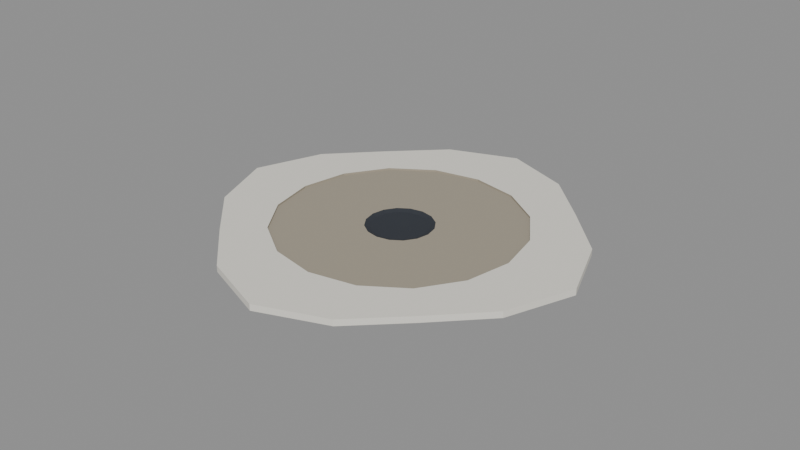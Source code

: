 # Source: paper_doily.blend  (saved by Blender 4.0.36; exported with 4.5.12 LTS)
import bpy
from mathutils import Matrix  # noqa: F401  (used for matrix-valued properties, if any)

bpy.ops.wm.read_factory_settings(use_empty=True)
scene = bpy.context.scene
scene.name = 'Scene'

# ---- materials (node trees are filled in below, after node groups)
mat_prop_paper_doily_paper = bpy.data.materials.new('Prop_paper_doily_paper')
mat_prop_paper_doily_paper.use_transparent_shadow = False
mat_prop_paper_doily_paper.diffuse_color = (0.8, 0.775, 0.7, 1.0)
mat_prop_paper_doily_paper_dark = bpy.data.materials.new('Prop_paper_doily_paper_dark')
mat_prop_paper_doily_paper_dark.use_transparent_shadow = False
mat_prop_paper_doily_paper_dark.diffuse_color = (0.36, 0.32, 0.25, 1.0)
mat_prop_paper_doily_ink = bpy.data.materials.new('Prop_paper_doily_ink')
mat_prop_paper_doily_ink.use_transparent_shadow = False
mat_prop_paper_doily_ink.diffuse_color = (0.03, 0.035, 0.045, 1.0)

# ---- material node trees
mat_prop_paper_doily_paper.use_nodes = True; mat_prop_paper_doily_paper.node_tree.nodes.clear()
_N = mat_prop_paper_doily_paper.node_tree.nodes; _L = mat_prop_paper_doily_paper.node_tree.links
n0 = _N.new('ShaderNodeBsdfPrincipled'); n0.name = 'Principled BSDF'; n0.location = (10, 300)
n0.inputs[0].default_value = (0.8, 0.775, 0.7, 1.0)
n0.inputs[2].default_value = 0.9
n0.inputs[3].default_value = 1.45
n1 = _N.new('ShaderNodeOutputMaterial'); n1.name = 'Material Output'; n1.location = (300, 300)
_L.new(n0.outputs[0], n1.inputs[0])
n1.is_active_output = True
mat_prop_paper_doily_paper_dark.use_nodes = True; mat_prop_paper_doily_paper_dark.node_tree.nodes.clear()
_N = mat_prop_paper_doily_paper_dark.node_tree.nodes; _L = mat_prop_paper_doily_paper_dark.node_tree.links
n0 = _N.new('ShaderNodeBsdfPrincipled'); n0.name = 'Principled BSDF'; n0.location = (10, 300)
n0.inputs[0].default_value = (0.36, 0.32, 0.25, 1.0)
n0.inputs[2].default_value = 0.92
n0.inputs[3].default_value = 1.45
n1 = _N.new('ShaderNodeOutputMaterial'); n1.name = 'Material Output'; n1.location = (300, 300)
_L.new(n0.outputs[0], n1.inputs[0])
n1.is_active_output = True
mat_prop_paper_doily_ink.use_nodes = True; mat_prop_paper_doily_ink.node_tree.nodes.clear()
_N = mat_prop_paper_doily_ink.node_tree.nodes; _L = mat_prop_paper_doily_ink.node_tree.links
n0 = _N.new('ShaderNodeBsdfPrincipled'); n0.name = 'Principled BSDF'; n0.location = (10, 300)
n0.inputs[0].default_value = (0.03, 0.035, 0.045, 1.0)
n0.inputs[2].default_value = 0.75
n0.inputs[3].default_value = 1.45
n1 = _N.new('ShaderNodeOutputMaterial'); n1.name = 'Material Output'; n1.location = (300, 300)
_L.new(n0.outputs[0], n1.inputs[0])
n1.is_active_output = True

# ---- meshes
me_paper_doily_mesh = bpy.data.meshes.new('paper_doily_Mesh')
me_paper_doily_mesh.from_pydata([(0.0, 0.0, -0.001), (0.06, 0.0, -0.001), (0.05181, 0.02146, -0.001), (0.03688, 0.03688, -0.001), (0.02146, 0.05181, -0.001), (3.674e-18, 0.06, -0.001), (-0.02146, 0.05181, -0.001), (-0.03688, 0.03688, -0.001), (-0.05181, 0.02146, -0.001), (-0.06, 7.348e-18, -0.001), (-0.05181, -0.02146, -0.001), (-0.03688, -0.03688, -0.001), (-0.02146, -0.05181, -0.001), (-1.102e-17, -0.06, -0.001), (0.02146, -0.05181, -0.001), (0.03688, -0.03688, -0.001), (0.05181, -0.02146, -0.001), (0.06, 0.0, 0.001), (0.05181, 0.02146, 0.001), (0.03688, 0.03688, 0.001), (0.02146, 0.05181, 0.001), (3.674e-18, 0.06, 0.001), (-0.02146, 0.05181, 0.001), (-0.03688, 0.03688, 0.001), (-0.05181, 0.02146, 0.001), (-0.06, 7.348e-18, 0.001), (-0.05181, -0.02146, 0.001), (-0.03688, -0.03688, 0.001), (-0.02146, -0.05181, 0.001), (-1.102e-17, -0.06, 0.001), (0.02146, -0.05181, 0.001), (0.03688, -0.03688, 0.001), (0.05181, -0.02146, 0.001), (0.0385, 0.0, 0.001), (0.03557, 0.01473, 0.001), (0.02722, 0.02722, 0.001), (0.01473, 0.03557, 0.001), (2.357e-18, 0.0385, 0.001), (-0.01473, 0.03557, 0.001), (-0.02722, 0.02722, 0.001), (-0.03557, 0.01473, 0.001), (-0.0385, 4.715e-18, 0.001), (-0.03557, -0.01473, 0.001), (-0.02722, -0.02722, 0.001), (-0.01473, -0.03557, 0.001), (-7.072e-18, -0.0385, 0.001), (0.01473, -0.03557, 0.001), (0.02722, -0.02722, 0.001), (0.03557, -0.01473, 0.001), (0.0385, 0.0, 0.0004), (0.03557, 0.01473, 0.0004), (0.02722, 0.02722, 0.0004), (0.01473, 0.03557, 0.0004), (2.357e-18, 0.0385, 0.0004), (-0.01473, 0.03557, 0.0004), (-0.02722, 0.02722, 0.0004), (-0.03557, 0.01473, 0.0004), (-0.0385, 4.715e-18, 0.0004), (-0.03557, -0.01473, 0.0004), (-0.02722, -0.02722, 0.0004), (-0.01473, -0.03557, 0.0004), (-7.072e-18, -0.0385, 0.0004), (0.01473, -0.03557, 0.0004), (0.02722, -0.02722, 0.0004), (0.03557, -0.01473, 0.0004), (0.0105, 0.0, 0.0004), (0.009701, 0.004018, 0.0004), (0.007425, 0.007425, 0.0004), (0.004018, 0.009701, 0.0004), (6.429e-19, 0.0105, 0.0004), (-0.004018, 0.009701, 0.0004), (-0.007425, 0.007425, 0.0004), (-0.009701, 0.004018, 0.0004), (-0.0105, 1.286e-18, 0.0004), (-0.009701, -0.004018, 0.0004), (-0.007425, -0.007425, 0.0004), (-0.004018, -0.009701, 0.0004), (-1.929e-18, -0.0105, 0.0004), (0.004018, -0.009701, 0.0004), (0.007425, -0.007425, 0.0004), (0.009701, -0.004018, 0.0004), (0.0088, 0.0, -0.0001), (0.00813, 0.003368, -0.0001), (0.006223, 0.006223, -0.0001), (0.003368, 0.00813, -0.0001), (5.388e-19, 0.0088, -0.0001), (-0.003368, 0.00813, -0.0001), (-0.006223, 0.006223, -0.0001), (-0.00813, 0.003368, -0.0001), (-0.0088, 1.078e-18, -0.0001), (-0.00813, -0.003368, -0.0001), (-0.006223, -0.006223, -0.0001), (-0.003368, -0.00813, -0.0001), (-1.617e-18, -0.0088, -0.0001), (0.003368, -0.00813, -0.0001), (0.006223, -0.006223, -0.0001), (0.00813, -0.003368, -0.0001), (0.0, 0.0, -0.0004)], [], [(0, 2, 1), (0, 3, 2), (0, 4, 3), (0, 5, 4), (0, 6, 5), (0, 7, 6), (0, 8, 7), (0, 9, 8), (0, 10, 9), (0, 11, 10), (0, 12, 11), (0, 13, 12), (0, 14, 13), (0, 15, 14), (0, 16, 15), (0, 1, 16), (1, 18, 17), (2, 19, 18), (3, 20, 19), (4, 21, 20), (5, 22, 21), (6, 23, 22), (7, 24, 23), (8, 25, 24), (9, 26, 25), (10, 27, 26), (11, 28, 27), (12, 29, 28), (13, 30, 29), (14, 31, 30), (15, 32, 31), (16, 17, 32), (17, 34, 33), (18, 35, 34), (19, 36, 35), (20, 37, 36), (21, 38, 37), (22, 39, 38), (23, 40, 39), (24, 41, 40), (25, 42, 41), (26, 43, 42), (27, 44, 43), (28, 45, 44), (29, 46, 45), (30, 47, 46), (31, 48, 47), (32, 33, 48), (33, 50, 49), (34, 51, 50), (35, 52, 51), (36, 53, 52), (37, 54, 53), (38, 55, 54), (39, 56, 55), (40, 57, 56), (41, 58, 57), (42, 59, 58), (43, 60, 59), (44, 61, 60), (45, 62, 61), (46, 63, 62), (47, 64, 63), (48, 49, 64), (49, 66, 65), (50, 67, 66), (51, 68, 67), (52, 69, 68), (53, 70, 69), (54, 71, 70), (55, 72, 71), (56, 73, 72), (57, 74, 73), (58, 75, 74), (59, 76, 75), (60, 77, 76), (61, 78, 77), (62, 79, 78), (63, 80, 79), (64, 65, 80), (65, 82, 81), (66, 83, 82), (67, 84, 83), (68, 85, 84), (69, 86, 85), (70, 87, 86), (71, 88, 87), (72, 89, 88), (73, 90, 89), (74, 91, 90), (75, 92, 91), (76, 93, 92), (77, 94, 93), (78, 95, 94), (79, 96, 95), (80, 81, 96), (81, 82, 97), (82, 83, 97), (83, 84, 97), (84, 85, 97), (85, 86, 97), (86, 87, 97), (87, 88, 97), (88, 89, 97), (89, 90, 97), (90, 91, 97), (91, 92, 97), (92, 93, 97), (93, 94, 97), (94, 95, 97), (95, 96, 97), (96, 81, 97), (1, 2, 18), (2, 3, 19), (3, 4, 20), (4, 5, 21), (5, 6, 22), (6, 7, 23), (7, 8, 24), (8, 9, 25), (9, 10, 26), (10, 11, 27), (11, 12, 28), (12, 13, 29), (13, 14, 30), (14, 15, 31), (15, 16, 32), (16, 1, 17), (17, 18, 34), (18, 19, 35), (19, 20, 36), (20, 21, 37), (21, 22, 38), (22, 23, 39), (23, 24, 40), (24, 25, 41), (25, 26, 42), (26, 27, 43), (27, 28, 44), (28, 29, 45), (29, 30, 46), (30, 31, 47), (31, 32, 48), (32, 17, 33), (33, 34, 50), (34, 35, 51), (35, 36, 52), (36, 37, 53), (37, 38, 54), (38, 39, 55), (39, 40, 56), (40, 41, 57), (41, 42, 58), (42, 43, 59), (43, 44, 60), (44, 45, 61), (45, 46, 62), (46, 47, 63), (47, 48, 64), (48, 33, 49), (49, 50, 66), (50, 51, 67), (51, 52, 68), (52, 53, 69), (53, 54, 70), (54, 55, 71), (55, 56, 72), (56, 57, 73), (57, 58, 74), (58, 59, 75), (59, 60, 76), (60, 61, 77), (61, 62, 78), (62, 63, 79), (63, 64, 80), (64, 49, 65), (65, 66, 82), (66, 67, 83), (67, 68, 84), (68, 69, 85), (69, 70, 86), (70, 71, 87), (71, 72, 88), (72, 73, 89), (73, 74, 90), (74, 75, 91), (75, 76, 92), (76, 77, 93), (77, 78, 94), (78, 79, 95), (79, 80, 96), (80, 65, 81)])
me_paper_doily_mesh.polygons.foreach_set('material_index', [0, 0, 0, 0, 0, 0, 0, 0, 0, 0, 0, 0, 0, 0, 0, 0, 0, 0, 0, 0, 0, 0, 0, 0, 0, 0, 0, 0, 0, 0, 0, 0, 0, 0, 0, 0, 0, 0, 0, 0, 0, 0, 0, 0, 0, 0, 0, 0, 1, 1, 1, 1, 1, 1, 1, 1, 1, 1, 1, 1, 1, 1, 1, 1, 1, 1, 1, 1, 1, 1, 1, 1, 1, 1, 1, 1, 1, 1, 1, 1, 2, 2, 2, 2, 2, 2, 2, 2, 2, 2, 2, 2, 2, 2, 2, 2, 2, 2, 2, 2, 2, 2, 2, 2, 2, 2, 2, 2, 2, 2, 2, 2, 0, 0, 0, 0, 0, 0, 0, 0, 0, 0, 0, 0, 0, 0, 0, 0, 0, 0, 0, 0, 0, 0, 0, 0, 0, 0, 0, 0, 0, 0, 0, 0, 1, 1, 1, 1, 1, 1, 1, 1, 1, 1, 1, 1, 1, 1, 1, 1, 1, 1, 1, 1, 1, 1, 1, 1, 1, 1, 1, 1, 1, 1, 1, 1, 2, 2, 2, 2, 2, 2, 2, 2, 2, 2, 2, 2, 2, 2, 2, 2])
me_paper_doily_mesh.materials.append(mat_prop_paper_doily_paper)
me_paper_doily_mesh.materials.append(mat_prop_paper_doily_paper_dark)
me_paper_doily_mesh.materials.append(mat_prop_paper_doily_ink)
me_paper_doily_mesh.update()

# ---- objects
ob_paper_doily = bpy.data.objects.new('paper_doily', me_paper_doily_mesh)

# ---- transforms, parenting, visibility, modifiers, constraints
ob_paper_doily.location = (0.0, 0.0, 0.0)

# ---- collection membership
scene.collection.objects.link(ob_paper_doily)

# ---- scene / render settings (as saved in the file)
scene.frame_start = 1; scene.frame_end = 250; scene.frame_set(1)
scene.render.engine = 'BLENDER_EEVEE_NEXT'
scene.cycles.sampling_pattern = 'TABULATED_SOBOL'
bpy.context.view_layer.update()

# ---- added for rendering (the .blend has no active camera and no usable light): camera, sun + grey world if the file has none
cam_auto = bpy.data.cameras.new('AutoCamera')
cam_auto.lens = 50.0
cam_auto.sensor_width = 36.0
cam_auto.clip_end = 1000.0
ob_auto_camera = bpy.data.objects.new('AutoCamera', cam_auto)
scene.collection.objects.link(ob_auto_camera)
ob_auto_camera.location = (0.185045, -0.222054, 0.148036)
ob_auto_camera.rotation_euler = (1.09748, -7.21219e-08, 0.694738)
scene.camera = ob_auto_camera
light_auto_sun = bpy.data.lights.new('AutoSun', 'SUN')
light_auto_sun.energy = 3.0
light_auto_sun.angle = 0.0523599
ob_auto_sun = bpy.data.objects.new('AutoSun', light_auto_sun)
scene.collection.objects.link(ob_auto_sun)
ob_auto_sun.rotation_euler = (0.872665, 0.174533, 0.523599)
if scene.world is None:
    world_auto = bpy.data.worlds.new('AutoWorld')
    world_auto.color = (0.3, 0.3, 0.3)
    scene.world = world_auto
bpy.context.view_layer.update()
